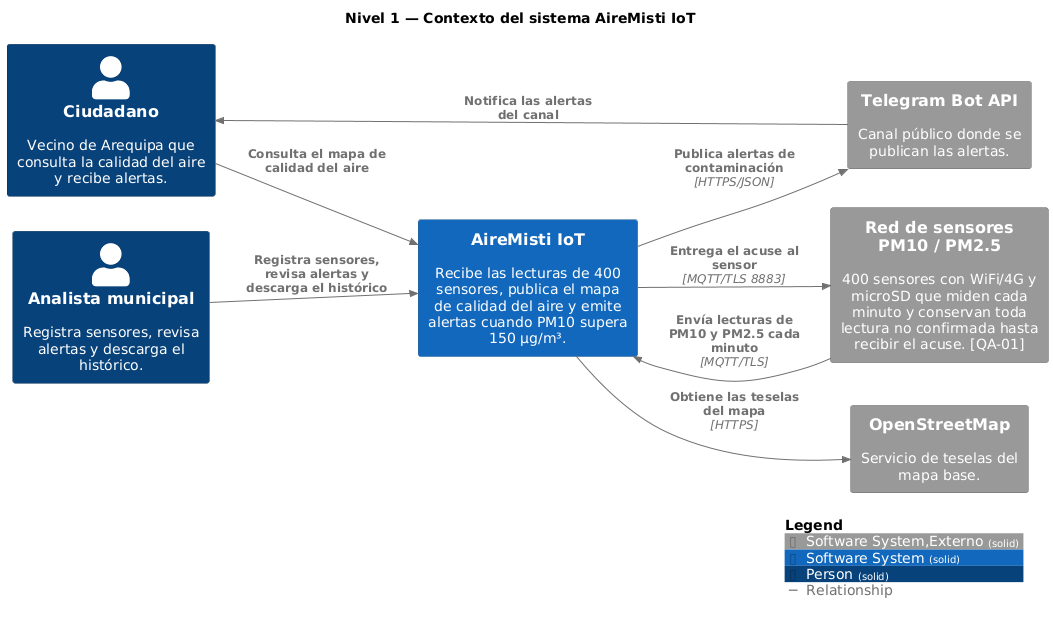

The diagram above was rendered by PlantUML. Its source (embedded in the PNG):
@startuml
set separator none
title Nivel 1 — Contexto del sistema AireMisti IoT

left to right direction

!include <C4/C4>
!include <C4/C4_Context>

AddElementTag("Software System,Externo", $bgColor="#999999", $borderColor="#6b6b6b", $fontColor="#ffffff", $sprite="", $shadowing="", $borderStyle="solid")
AddElementTag("Software System", $bgColor="#1168bd", $borderColor="#0b4884", $fontColor="#ffffff", $sprite="", $shadowing="", $borderStyle="solid")
AddElementTag("Person", $bgColor="#08427b", $borderColor="#052e56", $fontColor="#ffffff", $sprite="", $shadowing="", $borderStyle="solid")

AddRelTag("Relationship", $textColor="#707070", $lineColor="#707070", $lineStyle = "")

Person(Ciudadano, "Ciudadano", $descr="Vecino de Arequipa que consulta la calidad del aire y recibe alertas.", $tags="Person", $link="")
System(ReddesensoresPM10PM25, "Red de sensores PM10 / PM2.5", $descr="400 sensores con WiFi/4G y microSD que miden cada minuto y conservan toda lectura no confirmada hasta recibir el acuse. [QA-01]", $tags="Software System,Externo", $link="")
System(TelegramBotAPI, "Telegram Bot API", $descr="Canal público donde se publican las alertas.", $tags="Software System,Externo", $link="")
System(OpenStreetMap, "OpenStreetMap", $descr="Servicio de teselas del mapa base.", $tags="Software System,Externo", $link="")
Person(Analistamunicipal, "Analista municipal", $descr="Registra sensores, revisa alertas y descarga el histórico.", $tags="Person", $link="")
System(AireMistiIoT, "AireMisti IoT", $descr="Recibe las lecturas de 400 sensores, publica el mapa de calidad del aire y emite alertas cuando PM10 supera 150 µg/m³.", $tags="Software System", $link="")

Rel(Ciudadano, AireMistiIoT, "Consulta el mapa de calidad del aire", $techn="", $tags="Relationship", $link="")
Rel(Analistamunicipal, AireMistiIoT, "Registra sensores, revisa alertas y descarga el histórico", $techn="", $tags="Relationship", $link="")
Rel(ReddesensoresPM10PM25, AireMistiIoT, "Envía lecturas de PM10 y PM2.5 cada minuto", $techn="MQTT/TLS", $tags="Relationship", $link="")
Rel(AireMistiIoT, TelegramBotAPI, "Publica alertas de contaminación", $techn="HTTPS/JSON", $tags="Relationship", $link="")
Rel(AireMistiIoT, OpenStreetMap, "Obtiene las teselas del mapa", $techn="HTTPS", $tags="Relationship", $link="")
Rel(TelegramBotAPI, Ciudadano, "Notifica las alertas del canal", $techn="", $tags="Relationship", $link="")
Rel(AireMistiIoT, ReddesensoresPM10PM25, "Entrega el acuse al sensor", $techn="MQTT/TLS 8883", $tags="Relationship", $link="")

SHOW_LEGEND(true)
@enduml